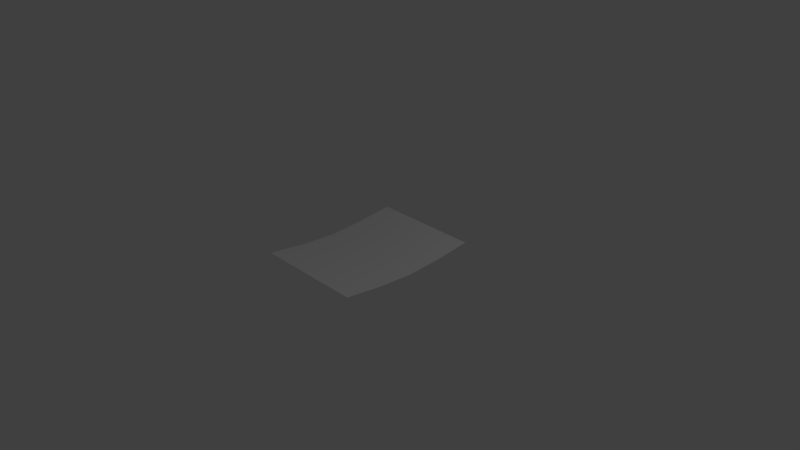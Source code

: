 # Source: paper.blend  (saved by Blender 2.77.1; exported with 4.5.12 LTS)
import bpy
from mathutils import Matrix  # noqa: F401  (used for matrix-valued properties, if any)

bpy.ops.wm.read_factory_settings(use_empty=True)
scene = bpy.context.scene
scene.name = 'Scene'

# ---- collections
col_collection_1 = bpy.data.collections.new('Collection 1'); scene.collection.children.link(col_collection_1)

# ---- world
world_world = bpy.data.worlds.new('World'); scene.world = world_world
world_world.color = (0.05088, 0.05088, 0.05088)
world_world.use_sun_shadow = False
world_world.sun_shadow_jitter_overblur = 0.0
world_world.cycles.sampling_method = 'MANUAL'

# ---- cameras
cam_camera = bpy.data.cameras.new('Camera')
cam_camera.clip_end = 100.0
cam_camera.lens = 35.0
cam_camera.sensor_width = 32.0
cam_camera.sensor_height = 18.0
cam_camera.ortho_scale = 7.314
cam_camera.dof.focus_distance = 0.0
cam_camera.dof.aperture_fstop = 128.0

# ---- lights
light_lamp = bpy.data.lights.new('Lamp', 'POINT')
light_lamp.transmission_factor = 0.0
light_lamp.cutoff_distance = 30.0
light_lamp.energy = 100.0
light_lamp.shadow_buffer_clip_start = 1.001
light_lamp.shadow_soft_size = 0.1
light_lamp.shadow_maximum_resolution = 0.006
light_lamp.use_absolute_resolution = True

# ---- meshes
me_plane = bpy.data.meshes.new('Plane')
me_plane.from_pydata([(-0.75, -1.0, 0.08899), (0.75, -1.0, 0.08899), (-0.75, 1.0, 0.08899), (0.75, 1.0, 0.08899), (-0.75, 0.5, 0.02916), (-0.75, 0.0, 0.0), (-0.75, -0.5, 0.02916), (-0.375, -1.0, 0.08899), (0.0, -1.0, 0.08899), (0.375, -1.0, 0.08899), (0.75, -0.5, 0.02916), (0.75, 0.0, 0.0), (0.75, 0.5, 0.02916), (0.375, 1.0, 0.08899), (0.0, 1.0, 0.08899), (-0.375, 1.0, 0.08899), (-0.375, -0.5, 0.02916), (-0.375, 0.0, 0.0), (-0.375, 0.5, 0.02916), (0.0, -0.5, 0.02916), (0.0, 0.0, 0.0), (0.0, 0.5, 0.02916), (0.375, -0.5, 0.02916), (0.375, 0.0, 0.0), (0.375, 0.5, 0.02916)], [], [(24, 12, 3, 13), (4, 18, 15, 2), (18, 21, 14, 15), (21, 24, 13, 14), (0, 7, 16, 6), (6, 16, 17, 5), (5, 17, 18, 4), (7, 8, 19, 16), (16, 19, 20, 17), (17, 20, 21, 18), (8, 9, 22, 19), (19, 22, 23, 20), (20, 23, 24, 21), (9, 1, 10, 22), (22, 10, 11, 23), (23, 11, 12, 24)])
me_plane.polygons.foreach_set('use_smooth', [True] * 16)
_uv = me_plane.uv_layers.new(name='UVMap')
_uv.uv.foreach_set('vector', [0.6866, 0.7493, 0.8733, 0.7493, 0.8733, 0.9999, 0.6866, 0.9999, 0.1267, 0.7493, 0.3134, 0.7493, 0.3134, 0.9999, 0.1267, 0.9999, 0.3134, 0.7493, 0.5, 0.7493, 0.5, 0.9999, 0.3134, 0.9999, 0.5, 0.7493, 0.6866, 0.7493, 0.6866, 0.9999, 0.5, 0.9999, 0.1267, 8.64e-05, 0.3134, 8.646e-05, 0.3134, 0.2507, 0.1267, 0.2507, 0.1267, 0.2507, 0.3134, 0.2507, 0.3134, 0.5, 0.1267, 0.5, 0.1267, 0.5, 0.3134, 0.5, 0.3134, 0.7493, 0.1267, 0.7493, 0.3134, 8.646e-05, 0.5, 8.646e-05, 0.5, 0.2507, 0.3134, 0.2507, 0.3134, 0.2507, 0.5, 0.2507, 0.5, 0.5, 0.3134, 0.5, 0.3134, 0.5, 0.5, 0.5, 0.5, 0.7493, 0.3134, 0.7493, 0.5, 8.646e-05, 0.6866, 8.652e-05, 0.6866, 0.2507, 0.5, 0.2507, 0.5, 0.2507, 0.6866, 0.2507, 0.6866, 0.5, 0.5, 0.5, 0.5, 0.5, 0.6866, 0.5, 0.6866, 0.7493, 0.5, 0.7493, 0.6866, 8.652e-05, 0.8733, 8.652e-05, 0.8733, 0.2507, 0.6866, 0.2507, 0.6866, 0.2507, 0.8733, 0.2507, 0.8733, 0.5, 0.6866, 0.5, 0.6866, 0.5, 0.8733, 0.5, 0.8733, 0.7493, 0.6866, 0.7493])
me_plane.use_remesh_preserve_volume = False
me_plane.use_remesh_preserve_attributes = False
me_plane.use_mirror_vertex_groups = False
me_plane.update()

# ---- objects
ob_plane = bpy.data.objects.new('Plane', me_plane)
ob_lamp = bpy.data.objects.new('Lamp', light_lamp)
ob_camera = bpy.data.objects.new('Camera', cam_camera)

# ---- transforms, parenting, visibility, modifiers, constraints
ob_plane.location = (0.0, 0.0, 0.0)
ob_plane.lineart.crease_threshold = 0.0
ob_lamp.location = (4.076, 1.005, 5.904)
ob_lamp.rotation_euler = (0.6503, 0.05522, 1.866)
ob_lamp.lock_rotations_4d = False
ob_lamp.empty_display_type = 'ARROWS'
ob_lamp.color = (0.0, 0.0, 0.0, 0.0)
ob_lamp.lineart.crease_threshold = 0.0
ob_camera.location = (7.481, -6.508, 5.344)
ob_camera.rotation_euler = (1.109, 0.0, 0.8149)
ob_camera.lock_rotations_4d = False
ob_camera.empty_display_type = 'ARROWS'
ob_camera.color = (0.0, 0.0, 0.0, 0.0)
ob_camera.display_type = 'WIRE'
ob_camera.lineart.crease_threshold = 0.0

# ---- collection membership
col_collection_1.objects.link(ob_plane)
col_collection_1.objects.link(ob_lamp)
col_collection_1.objects.link(ob_camera)

# ---- scene / render settings (as saved in the file)
scene.camera = ob_camera
scene.frame_start = 1; scene.frame_end = 250; scene.frame_set(1)
scene.render.engine = 'BLENDER_EEVEE_NEXT'
scene.render.resolution_percentage = 50
scene.render.dither_intensity = 0.0
scene.cycles.use_denoising = False
scene.cycles.samples = 128
scene.cycles.sampling_pattern = 'TABULATED_SOBOL'
scene.cycles.light_sampling_threshold = 0.0
scene.cycles.use_adaptive_sampling = False
scene.cycles.use_light_tree = False
scene.cycles.blur_glossy = 0.0
scene.cycles.sample_clamp_indirect = 0.0
scene.view_settings.view_transform = 'Standard'
bpy.context.view_layer.update()
